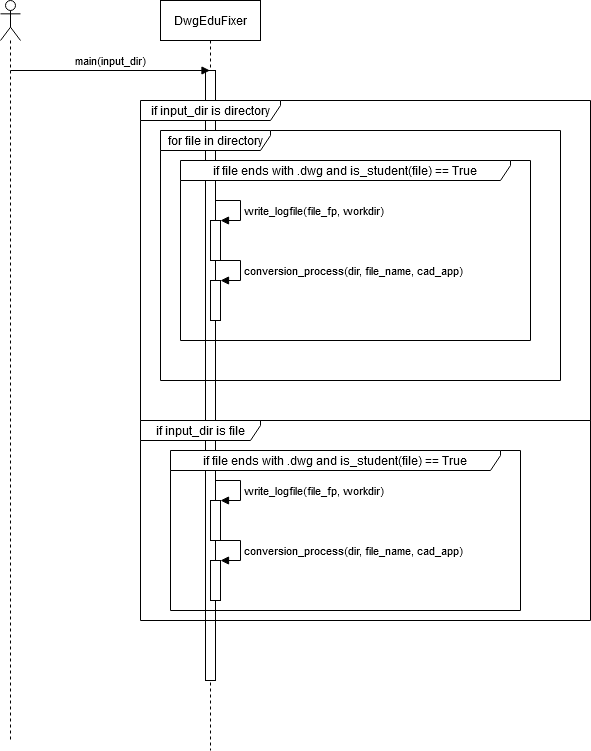

The diagram above was exported from draw.io. Its source (the exported page's mxGraphModel, read from the mxfile embedded in the PNG):
<mxGraphModel dx="1422" dy="875" grid="1" gridSize="10" guides="1" tooltips="1" connect="1" arrows="1" fold="1" page="1" pageScale="1" pageWidth="1100" pageHeight="850" background="#ffffff" math="0" shadow="0">
  <root>
    <mxCell id="0" />
    <mxCell id="1" parent="0" />
    <mxCell id="kWJ6x-6gRMImDyvZ5cLI-6" value="" style="shape=umlLifeline;participant=umlActor;perimeter=lifelinePerimeter;whiteSpace=wrap;html=1;container=1;collapsible=0;recursiveResize=0;verticalAlign=top;spacingTop=36;labelBackgroundColor=#ffffff;outlineConnect=0;" vertex="1" parent="1">
      <mxGeometry x="70" y="20" width="20" height="740" as="geometry" />
    </mxCell>
    <mxCell id="kWJ6x-6gRMImDyvZ5cLI-8" value="&lt;div&gt;DwgEduFixer&lt;/div&gt;" style="shape=umlLifeline;perimeter=lifelinePerimeter;whiteSpace=wrap;html=1;container=1;collapsible=0;recursiveResize=0;outlineConnect=0;" vertex="1" parent="1">
      <mxGeometry x="230" y="20" width="100" height="750" as="geometry" />
    </mxCell>
    <mxCell id="kWJ6x-6gRMImDyvZ5cLI-16" value="" style="html=1;points=[];perimeter=orthogonalPerimeter;" vertex="1" parent="kWJ6x-6gRMImDyvZ5cLI-8">
      <mxGeometry x="45" y="70" width="10" height="610" as="geometry" />
    </mxCell>
    <mxCell id="kWJ6x-6gRMImDyvZ5cLI-15" value="main(input_dir)" style="html=1;verticalAlign=bottom;endArrow=block;" edge="1" parent="1" target="kWJ6x-6gRMImDyvZ5cLI-8">
      <mxGeometry width="80" relative="1" as="geometry">
        <mxPoint x="80" y="90" as="sourcePoint" />
        <mxPoint x="160" y="90" as="targetPoint" />
      </mxGeometry>
    </mxCell>
    <mxCell id="kWJ6x-6gRMImDyvZ5cLI-18" value="if input_dir is directory" style="shape=umlFrame;whiteSpace=wrap;html=1;width=140;height=20;" vertex="1" parent="1">
      <mxGeometry x="210" y="120" width="450" height="320" as="geometry" />
    </mxCell>
    <mxCell id="kWJ6x-6gRMImDyvZ5cLI-20" value="for file in directory" style="shape=umlFrame;whiteSpace=wrap;html=1;width=110;height=20;" vertex="1" parent="1">
      <mxGeometry x="230" y="150" width="400" height="250" as="geometry" />
    </mxCell>
    <mxCell id="kWJ6x-6gRMImDyvZ5cLI-21" value="if input_dir is file" style="shape=umlFrame;whiteSpace=wrap;html=1;width=120;height=20;" vertex="1" parent="1">
      <mxGeometry x="210" y="440" width="450" height="200" as="geometry" />
    </mxCell>
    <mxCell id="kWJ6x-6gRMImDyvZ5cLI-23" value="if file ends with .dwg and is_student(file) == True" style="shape=umlFrame;whiteSpace=wrap;html=1;width=330;height=20;" vertex="1" parent="1">
      <mxGeometry x="250" y="180" width="350" height="180" as="geometry" />
    </mxCell>
    <mxCell id="kWJ6x-6gRMImDyvZ5cLI-25" value="" style="html=1;points=[];perimeter=orthogonalPerimeter;" vertex="1" parent="1">
      <mxGeometry x="280" y="240" width="10" height="40" as="geometry" />
    </mxCell>
    <mxCell id="kWJ6x-6gRMImDyvZ5cLI-26" value="write_logfile(file_fp, workdir)" style="edgeStyle=orthogonalEdgeStyle;html=1;align=left;spacingLeft=2;endArrow=block;rounded=0;entryX=1;entryY=0;" edge="1" target="kWJ6x-6gRMImDyvZ5cLI-25" parent="1">
      <mxGeometry x="0.0769" relative="1" as="geometry">
        <mxPoint x="285" y="220" as="sourcePoint" />
        <Array as="points">
          <mxPoint x="310" y="220" />
        </Array>
        <mxPoint as="offset" />
      </mxGeometry>
    </mxCell>
    <mxCell id="kWJ6x-6gRMImDyvZ5cLI-27" value="" style="html=1;points=[];perimeter=orthogonalPerimeter;" vertex="1" parent="1">
      <mxGeometry x="280" y="300" width="10" height="40" as="geometry" />
    </mxCell>
    <mxCell id="kWJ6x-6gRMImDyvZ5cLI-28" value="conversion_process(dir, file_name, cad_app)" style="edgeStyle=orthogonalEdgeStyle;html=1;align=left;spacingLeft=2;endArrow=block;rounded=0;entryX=1;entryY=0;" edge="1" target="kWJ6x-6gRMImDyvZ5cLI-27" parent="1">
      <mxGeometry x="0.0769" relative="1" as="geometry">
        <mxPoint x="285" y="280" as="sourcePoint" />
        <Array as="points">
          <mxPoint x="310" y="280" />
        </Array>
        <mxPoint as="offset" />
      </mxGeometry>
    </mxCell>
    <mxCell id="kWJ6x-6gRMImDyvZ5cLI-29" value="if file ends with .dwg and is_student(file) == True" style="shape=umlFrame;whiteSpace=wrap;html=1;width=330;height=20;" vertex="1" parent="1">
      <mxGeometry x="240" y="470" width="350" height="160" as="geometry" />
    </mxCell>
    <mxCell id="kWJ6x-6gRMImDyvZ5cLI-30" value="" style="html=1;points=[];perimeter=orthogonalPerimeter;" vertex="1" parent="1">
      <mxGeometry x="280" y="520" width="10" height="40" as="geometry" />
    </mxCell>
    <mxCell id="kWJ6x-6gRMImDyvZ5cLI-31" value="write_logfile(file_fp, workdir)" style="edgeStyle=orthogonalEdgeStyle;html=1;align=left;spacingLeft=2;endArrow=block;rounded=0;entryX=1;entryY=0;" edge="1" parent="1" target="kWJ6x-6gRMImDyvZ5cLI-30">
      <mxGeometry x="0.0769" relative="1" as="geometry">
        <mxPoint x="285" y="500" as="sourcePoint" />
        <Array as="points">
          <mxPoint x="310" y="500" />
        </Array>
        <mxPoint as="offset" />
      </mxGeometry>
    </mxCell>
    <mxCell id="kWJ6x-6gRMImDyvZ5cLI-32" value="" style="html=1;points=[];perimeter=orthogonalPerimeter;" vertex="1" parent="1">
      <mxGeometry x="280" y="580" width="10" height="40" as="geometry" />
    </mxCell>
    <mxCell id="kWJ6x-6gRMImDyvZ5cLI-33" value="conversion_process(dir, file_name, cad_app)" style="edgeStyle=orthogonalEdgeStyle;html=1;align=left;spacingLeft=2;endArrow=block;rounded=0;entryX=1;entryY=0;" edge="1" parent="1" target="kWJ6x-6gRMImDyvZ5cLI-32">
      <mxGeometry x="0.0769" relative="1" as="geometry">
        <mxPoint x="285" y="560" as="sourcePoint" />
        <Array as="points">
          <mxPoint x="310" y="560" />
        </Array>
        <mxPoint as="offset" />
      </mxGeometry>
    </mxCell>
  </root>
</mxGraphModel>